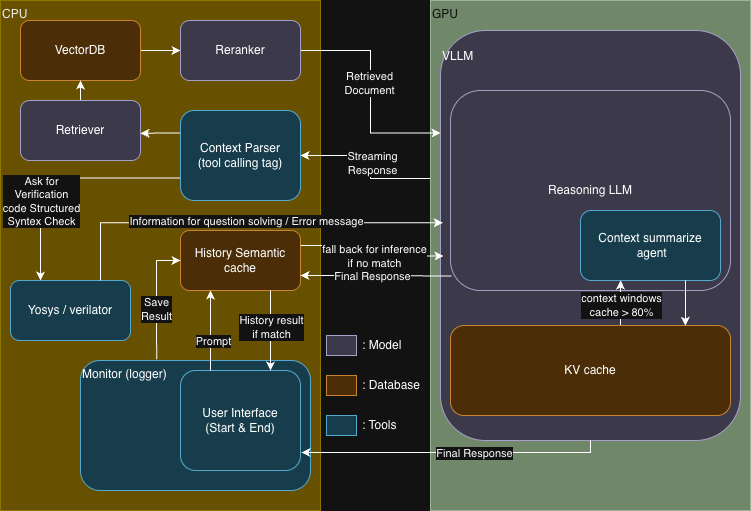

The diagram above was exported from draw.io. Its source (the exported page's mxGraphModel, read from the mxfile embedded in the PNG):
<mxGraphModel grid="1" page="1" gridSize="10" guides="1" tooltips="1" connect="1" arrows="1" fold="1" pageScale="1" pageWidth="827" pageHeight="1169" math="0" shadow="0">
  <root>
    <mxCell id="0" />
    <mxCell id="1" parent="0" />
    <mxCell id="KgsDAJw-V1uT3hDJ_Xz9-1" parent="1" style="rounded=0;whiteSpace=wrap;html=1;align=left;verticalAlign=top;fillColor=#e3c800;fontColor=#000000;strokeColor=#B09500;" value="CPU" vertex="1">
      <mxGeometry height="510" width="320" x="40" y="30" as="geometry" />
    </mxCell>
    <mxCell id="KgsDAJw-V1uT3hDJ_Xz9-6" edge="1" parent="1" source="KgsDAJw-V1uT3hDJ_Xz9-5" style="edgeStyle=orthogonalEdgeStyle;rounded=0;orthogonalLoop=1;jettySize=auto;html=1;exitX=0.002;exitY=0.361;exitDx=0;exitDy=0;entryX=1;entryY=0.5;entryDx=0;entryDy=0;exitPerimeter=0;" target="KgsDAJw-V1uT3hDJ_Xz9-9">
      <mxGeometry relative="1" as="geometry" />
    </mxCell>
    <mxCell id="KgsDAJw-V1uT3hDJ_Xz9-7" connectable="0" parent="KgsDAJw-V1uT3hDJ_Xz9-6" style="edgeLabel;html=1;align=center;verticalAlign=middle;resizable=0;points=[];" value="Streaming&lt;div&gt;Response&lt;/div&gt;" vertex="1">
      <mxGeometry relative="1" x="0.0545" y="-1" as="geometry">
        <mxPoint as="offset" />
      </mxGeometry>
    </mxCell>
    <mxCell id="KgsDAJw-V1uT3hDJ_Xz9-2" parent="1" style="rounded=0;whiteSpace=wrap;html=1;labelPosition=center;verticalLabelPosition=middle;align=left;verticalAlign=top;fillColor=#6d8764;fontColor=#ffffff;strokeColor=#3A5431;" value="GPU" vertex="1">
      <mxGeometry height="510" width="320" x="470" y="30" as="geometry" />
    </mxCell>
    <mxCell id="KgsDAJw-V1uT3hDJ_Xz9-5" parent="1" style="rounded=1;whiteSpace=wrap;html=1;align=left;verticalAlign=top;fillColor=#d0cee2;strokeColor=#56517e;" value="&lt;p style=&quot;&quot;&gt;Serving Framework&lt;/p&gt;" vertex="1">
      <mxGeometry height="410" width="300" x="480" y="60" as="geometry" />
    </mxCell>
    <mxCell id="KgsDAJw-V1uT3hDJ_Xz9-4" parent="1" style="rounded=1;whiteSpace=wrap;html=1;fillColor=#d0cee2;strokeColor=#56517e;" value="Reasoning LLM" vertex="1">
      <mxGeometry height="200" width="280" x="490" y="120" as="geometry" />
    </mxCell>
    <mxCell id="Vmcorl9Qs9OQPmyu7nTr-8" edge="1" parent="1" source="KgsDAJw-V1uT3hDJ_Xz9-9" style="edgeStyle=orthogonalEdgeStyle;rounded=0;orthogonalLoop=1;jettySize=auto;html=1;exitX=0;exitY=0.25;exitDx=0;exitDy=0;entryX=1;entryY=0.548;entryDx=0;entryDy=0;entryPerimeter=0;" target="Vmcorl9Qs9OQPmyu7nTr-2">
      <mxGeometry relative="1" as="geometry" />
    </mxCell>
    <mxCell id="Vmcorl9Qs9OQPmyu7nTr-12" edge="1" parent="1" source="KgsDAJw-V1uT3hDJ_Xz9-9" style="edgeStyle=orthogonalEdgeStyle;rounded=0;orthogonalLoop=1;jettySize=auto;html=1;exitX=0;exitY=0.75;exitDx=0;exitDy=0;entryX=0.25;entryY=0;entryDx=0;entryDy=0;" target="Vmcorl9Qs9OQPmyu7nTr-5">
      <mxGeometry relative="1" as="geometry" />
    </mxCell>
    <mxCell id="Vmcorl9Qs9OQPmyu7nTr-14" connectable="0" parent="Vmcorl9Qs9OQPmyu7nTr-12" style="edgeLabel;html=1;align=center;verticalAlign=middle;resizable=0;points=[];" value="Ask for&lt;div&gt;Verification&lt;/div&gt;&lt;div&gt;code Structured&lt;/div&gt;&lt;div&gt;Syntex Check&lt;/div&gt;" vertex="1">
      <mxGeometry relative="1" x="0.3348" as="geometry">
        <mxPoint y="1" as="offset" />
      </mxGeometry>
    </mxCell>
    <mxCell id="KgsDAJw-V1uT3hDJ_Xz9-9" parent="1" style="rounded=1;whiteSpace=wrap;html=1;fillColor=#b1ddf0;strokeColor=#10739e;" value="Context Parser&lt;div&gt;(tool calling tag)&lt;/div&gt;" vertex="1">
      <mxGeometry height="90" width="120" x="220" y="140" as="geometry" />
    </mxCell>
    <mxCell id="Vmcorl9Qs9OQPmyu7nTr-10" edge="1" parent="1" source="Vmcorl9Qs9OQPmyu7nTr-1" style="edgeStyle=orthogonalEdgeStyle;rounded=0;orthogonalLoop=1;jettySize=auto;html=1;exitX=1;exitY=0.5;exitDx=0;exitDy=0;entryX=0;entryY=0.5;entryDx=0;entryDy=0;" target="Vmcorl9Qs9OQPmyu7nTr-7">
      <mxGeometry relative="1" as="geometry" />
    </mxCell>
    <mxCell id="Vmcorl9Qs9OQPmyu7nTr-1" parent="1" style="rounded=1;whiteSpace=wrap;html=1;fillColor=#fad7ac;strokeColor=#b46504;" value="VectorDB" vertex="1">
      <mxGeometry height="60" width="120" x="60" y="50" as="geometry" />
    </mxCell>
    <mxCell id="Vmcorl9Qs9OQPmyu7nTr-9" edge="1" parent="1" source="Vmcorl9Qs9OQPmyu7nTr-2" style="edgeStyle=orthogonalEdgeStyle;rounded=0;orthogonalLoop=1;jettySize=auto;html=1;exitX=0.5;exitY=0;exitDx=0;exitDy=0;entryX=0.5;entryY=1;entryDx=0;entryDy=0;" target="Vmcorl9Qs9OQPmyu7nTr-1">
      <mxGeometry relative="1" as="geometry" />
    </mxCell>
    <mxCell id="Vmcorl9Qs9OQPmyu7nTr-2" parent="1" style="rounded=1;whiteSpace=wrap;html=1;fillColor=#d0cee2;strokeColor=#56517e;" value="Retriever" vertex="1">
      <mxGeometry height="60" width="120" x="60" y="130" as="geometry" />
    </mxCell>
    <mxCell id="Vmcorl9Qs9OQPmyu7nTr-4" parent="1" style="rounded=1;whiteSpace=wrap;html=1;fillColor=#fad7ac;strokeColor=#b46504;" value="History Semantic cache" vertex="1">
      <mxGeometry height="60" width="120" x="220" y="260" as="geometry" />
    </mxCell>
    <mxCell id="Vmcorl9Qs9OQPmyu7nTr-5" parent="1" style="rounded=1;whiteSpace=wrap;html=1;fillColor=#b1ddf0;strokeColor=#10739e;" value="Yosys / verilator" vertex="1">
      <mxGeometry height="60" width="120" x="50" y="310" as="geometry" />
    </mxCell>
    <mxCell id="Vmcorl9Qs9OQPmyu7nTr-11" edge="1" parent="1" source="Vmcorl9Qs9OQPmyu7nTr-7" style="edgeStyle=orthogonalEdgeStyle;rounded=0;orthogonalLoop=1;jettySize=auto;html=1;exitX=1;exitY=0.5;exitDx=0;exitDy=0;entryX=0;entryY=0.25;entryDx=0;entryDy=0;" target="KgsDAJw-V1uT3hDJ_Xz9-5">
      <mxGeometry relative="1" as="geometry" />
    </mxCell>
    <mxCell id="Vmcorl9Qs9OQPmyu7nTr-13" connectable="0" parent="Vmcorl9Qs9OQPmyu7nTr-11" style="edgeLabel;html=1;align=center;verticalAlign=middle;resizable=0;points=[];" value="Retrieved&lt;div&gt;Document&lt;/div&gt;" vertex="1">
      <mxGeometry relative="1" x="-0.0833" y="-2" as="geometry">
        <mxPoint as="offset" />
      </mxGeometry>
    </mxCell>
    <mxCell id="Vmcorl9Qs9OQPmyu7nTr-7" parent="1" style="rounded=1;whiteSpace=wrap;html=1;fillColor=#d0cee2;strokeColor=#56517e;" value="Reranker" vertex="1">
      <mxGeometry height="60" width="120" x="220" y="50" as="geometry" />
    </mxCell>
    <mxCell id="Nzx3RRKngKM2RQTWOGFJ-2" edge="1" parent="1" source="Vmcorl9Qs9OQPmyu7nTr-4" style="edgeStyle=orthogonalEdgeStyle;rounded=0;orthogonalLoop=1;jettySize=auto;html=1;exitX=1;exitY=0.25;exitDx=0;exitDy=0;entryX=0.01;entryY=0.55;entryDx=0;entryDy=0;entryPerimeter=0;" target="KgsDAJw-V1uT3hDJ_Xz9-5">
      <mxGeometry relative="1" as="geometry" />
    </mxCell>
    <mxCell id="Nzx3RRKngKM2RQTWOGFJ-3" connectable="0" parent="Nzx3RRKngKM2RQTWOGFJ-2" style="edgeLabel;html=1;align=center;verticalAlign=middle;resizable=0;points=[];" value="fall back for inference&lt;div&gt;if no match&lt;/div&gt;" vertex="1">
      <mxGeometry relative="1" x="0.0947" as="geometry">
        <mxPoint as="offset" />
      </mxGeometry>
    </mxCell>
    <mxCell id="Dd6td0qd55IQ3igoJXBm-1" edge="1" parent="1" source="EkcNEVs4Z3VRk7n_OlQv-1" style="edgeStyle=orthogonalEdgeStyle;rounded=0;orthogonalLoop=1;jettySize=auto;html=1;exitX=0.331;exitY=-0.009;exitDx=0;exitDy=0;entryX=0;entryY=0.5;entryDx=0;entryDy=0;exitPerimeter=0;" target="Vmcorl9Qs9OQPmyu7nTr-4">
      <mxGeometry relative="1" as="geometry" />
    </mxCell>
    <mxCell id="Dd6td0qd55IQ3igoJXBm-2" connectable="0" parent="Dd6td0qd55IQ3igoJXBm-1" style="edgeLabel;html=1;align=center;verticalAlign=middle;resizable=0;points=[];" value="Save&lt;div&gt;Result&lt;/div&gt;" vertex="1">
      <mxGeometry relative="1" x="-0.1856" y="1" as="geometry">
        <mxPoint as="offset" />
      </mxGeometry>
    </mxCell>
    <mxCell id="EkcNEVs4Z3VRk7n_OlQv-1" parent="1" style="rounded=1;whiteSpace=wrap;html=1;fillColor=#b1ddf0;strokeColor=#10739e;align=left;verticalAlign=top;" value="Monitor (logger)" vertex="1">
      <mxGeometry height="130" width="230" x="120" y="390" as="geometry" />
    </mxCell>
    <mxCell id="Nzx3RRKngKM2RQTWOGFJ-4" parent="1" style="rounded=1;whiteSpace=wrap;html=1;fillColor=#b1ddf0;strokeColor=#10739e;" value="User Interface&lt;div&gt;(Start &amp;amp; End)&lt;/div&gt;" vertex="1">
      <mxGeometry height="100" width="120" x="220" y="400" as="geometry" />
    </mxCell>
    <mxCell id="BYf4J3UVE8oGRYX8ty3j-1" edge="1" parent="1" source="Vmcorl9Qs9OQPmyu7nTr-5" style="edgeStyle=orthogonalEdgeStyle;rounded=0;orthogonalLoop=1;jettySize=auto;html=1;exitX=0.75;exitY=0;exitDx=0;exitDy=0;entryX=0.008;entryY=0.469;entryDx=0;entryDy=0;entryPerimeter=0;" target="KgsDAJw-V1uT3hDJ_Xz9-5">
      <mxGeometry relative="1" as="geometry" />
    </mxCell>
    <mxCell id="BYf4J3UVE8oGRYX8ty3j-2" connectable="0" parent="BYf4J3UVE8oGRYX8ty3j-1" style="edgeLabel;html=1;align=center;verticalAlign=middle;resizable=0;points=[];" value="Information for question solving / Error message" vertex="1">
      <mxGeometry relative="1" x="0.0152" y="2" as="geometry">
        <mxPoint as="offset" />
      </mxGeometry>
    </mxCell>
    <mxCell id="ukvs2P19Ue69fSiGCeXe-1" parent="1" style="rounded=0;whiteSpace=wrap;html=1;fillColor=#d0cee2;strokeColor=#56517e;" value="" vertex="1">
      <mxGeometry height="20" width="30" x="366" y="365" as="geometry" />
    </mxCell>
    <mxCell id="ukvs2P19Ue69fSiGCeXe-2" parent="1" style="rounded=0;whiteSpace=wrap;html=1;fillColor=#fad7ac;strokeColor=#b46504;" value="" vertex="1">
      <mxGeometry height="20" width="30" x="366" y="405" as="geometry" />
    </mxCell>
    <mxCell id="ukvs2P19Ue69fSiGCeXe-3" parent="1" style="rounded=0;whiteSpace=wrap;html=1;fillColor=#b1ddf0;strokeColor=#10739e;" value="" vertex="1">
      <mxGeometry height="20" width="30" x="366" y="445" as="geometry" />
    </mxCell>
    <mxCell id="ukvs2P19Ue69fSiGCeXe-5" parent="1" style="text;html=1;whiteSpace=wrap;strokeColor=none;fillColor=none;align=left;verticalAlign=middle;rounded=0;" value=": Model" vertex="1">
      <mxGeometry height="30" width="60" x="400" y="360" as="geometry" />
    </mxCell>
    <mxCell id="ukvs2P19Ue69fSiGCeXe-7" parent="1" style="text;html=1;whiteSpace=wrap;strokeColor=none;fillColor=none;align=left;verticalAlign=middle;rounded=0;" value=": Tools" vertex="1">
      <mxGeometry height="30" width="60" x="400" y="440" as="geometry" />
    </mxCell>
    <mxCell id="ukvs2P19Ue69fSiGCeXe-8" parent="1" style="text;html=1;whiteSpace=wrap;strokeColor=none;fillColor=none;align=left;verticalAlign=middle;rounded=0;" value=": Database" vertex="1">
      <mxGeometry height="30" width="70" x="400" y="400" as="geometry" />
    </mxCell>
    <mxCell id="QSt9I5HgdddJFynDMGr4-1" edge="1" parent="1" source="KgsDAJw-V1uT3hDJ_Xz9-5" style="edgeStyle=orthogonalEdgeStyle;rounded=0;orthogonalLoop=1;jettySize=auto;html=1;exitX=0.5;exitY=1;exitDx=0;exitDy=0;">
      <mxGeometry relative="1" as="geometry">
        <Array as="points">
          <mxPoint x="630" y="482" />
        </Array>
        <mxPoint x="341" y="482" as="targetPoint" />
      </mxGeometry>
    </mxCell>
    <mxCell id="QSt9I5HgdddJFynDMGr4-2" connectable="0" parent="QSt9I5HgdddJFynDMGr4-1" style="edgeLabel;html=1;align=center;verticalAlign=middle;resizable=0;points=[];" value="Final Response" vertex="1">
      <mxGeometry relative="1" x="-0.1478" as="geometry">
        <mxPoint x="-1" as="offset" />
      </mxGeometry>
    </mxCell>
    <mxCell id="QSt9I5HgdddJFynDMGr4-6" edge="1" parent="1" source="Vmcorl9Qs9OQPmyu7nTr-4" style="edgeStyle=orthogonalEdgeStyle;rounded=0;orthogonalLoop=1;jettySize=auto;html=1;exitX=1;exitY=0.75;exitDx=0;exitDy=0;entryX=0.004;entryY=0.928;entryDx=0;entryDy=0;entryPerimeter=0;endArrow=none;endFill=0;startArrow=classic;startFill=1;" target="KgsDAJw-V1uT3hDJ_Xz9-4">
      <mxGeometry relative="1" as="geometry" />
    </mxCell>
    <mxCell id="QSt9I5HgdddJFynDMGr4-7" connectable="0" parent="QSt9I5HgdddJFynDMGr4-6" style="edgeLabel;html=1;align=center;verticalAlign=middle;resizable=0;points=[];" value="Final Response" vertex="1">
      <mxGeometry relative="1" x="-0.0641" y="1" as="geometry">
        <mxPoint y="1" as="offset" />
      </mxGeometry>
    </mxCell>
    <mxCell id="Nzx3RRKngKM2RQTWOGFJ-9" edge="1" parent="1" source="Nzx3RRKngKM2RQTWOGFJ-4" style="rounded=0;orthogonalLoop=1;jettySize=auto;html=1;exitX=0.25;exitY=0;exitDx=0;exitDy=0;entryX=0.25;entryY=1;entryDx=0;entryDy=0;edgeStyle=orthogonalEdgeStyle;" target="Vmcorl9Qs9OQPmyu7nTr-4">
      <mxGeometry relative="1" as="geometry" />
    </mxCell>
    <mxCell id="Nzx3RRKngKM2RQTWOGFJ-10" connectable="0" parent="Nzx3RRKngKM2RQTWOGFJ-9" style="edgeLabel;html=1;align=center;verticalAlign=middle;resizable=0;points=[];" value="Prompt" vertex="1">
      <mxGeometry relative="1" x="-0.2441" y="-2" as="geometry">
        <mxPoint as="offset" />
      </mxGeometry>
    </mxCell>
    <mxCell id="Nzx3RRKngKM2RQTWOGFJ-7" edge="1" parent="1" source="Vmcorl9Qs9OQPmyu7nTr-4" style="edgeStyle=orthogonalEdgeStyle;rounded=0;orthogonalLoop=1;jettySize=auto;html=1;exitX=0.75;exitY=1;exitDx=0;exitDy=0;entryX=0.75;entryY=0;entryDx=0;entryDy=0;" target="Nzx3RRKngKM2RQTWOGFJ-4">
      <mxGeometry relative="1" as="geometry" />
    </mxCell>
    <mxCell id="Nzx3RRKngKM2RQTWOGFJ-8" connectable="0" parent="Nzx3RRKngKM2RQTWOGFJ-7" style="edgeLabel;html=1;align=center;verticalAlign=middle;resizable=0;points=[];" value="History result&lt;div&gt;if match&lt;/div&gt;" vertex="1">
      <mxGeometry relative="1" x="-0.1112" as="geometry">
        <mxPoint as="offset" />
      </mxGeometry>
    </mxCell>
    <mxCell id="Dd6td0qd55IQ3igoJXBm-6" edge="1" parent="1" style="edgeStyle=orthogonalEdgeStyle;rounded=0;orthogonalLoop=1;jettySize=auto;html=1;entryX=0.25;entryY=1;entryDx=0;entryDy=0;exitX=0.589;exitY=0.026;exitDx=0;exitDy=0;exitPerimeter=0;">
      <mxGeometry relative="1" as="geometry">
        <mxPoint x="660.0000000000001" y="357.34000000000003" as="sourcePoint" />
        <mxPoint x="660.08" y="310" as="targetPoint" />
      </mxGeometry>
    </mxCell>
    <mxCell id="Dd6td0qd55IQ3igoJXBm-7" connectable="0" parent="Dd6td0qd55IQ3igoJXBm-6" style="edgeLabel;html=1;align=center;verticalAlign=middle;resizable=0;points=[];" value="context windows&lt;div&gt;cache &amp;gt; 80%&lt;/div&gt;" vertex="1">
      <mxGeometry relative="1" x="-0.0625" as="geometry">
        <mxPoint y="-1" as="offset" />
      </mxGeometry>
    </mxCell>
    <mxCell id="Dd6td0qd55IQ3igoJXBm-3" parent="1" style="rounded=1;whiteSpace=wrap;html=1;fillColor=#fad7ac;strokeColor=#b46504;" value="KV cache" vertex="1">
      <mxGeometry height="90" width="280" x="490" y="355" as="geometry" />
    </mxCell>
    <mxCell id="Dd6td0qd55IQ3igoJXBm-4" parent="1" style="rounded=1;whiteSpace=wrap;html=1;fillColor=#b1ddf0;strokeColor=#10739e;" value="Context summarize&lt;div&gt;&amp;nbsp;agent&lt;/div&gt;" vertex="1">
      <mxGeometry height="70" width="140" x="620" y="240" as="geometry" />
    </mxCell>
    <mxCell id="Dd6td0qd55IQ3igoJXBm-5" edge="1" parent="1" source="Dd6td0qd55IQ3igoJXBm-4" style="edgeStyle=orthogonalEdgeStyle;rounded=0;orthogonalLoop=1;jettySize=auto;html=1;exitX=0.75;exitY=1;exitDx=0;exitDy=0;entryX=0.839;entryY=0.004;entryDx=0;entryDy=0;entryPerimeter=0;" target="Dd6td0qd55IQ3igoJXBm-3">
      <mxGeometry relative="1" as="geometry">
        <mxPoint x="745" y="416" as="targetPoint" />
      </mxGeometry>
    </mxCell>
  </root>
</mxGraphModel>